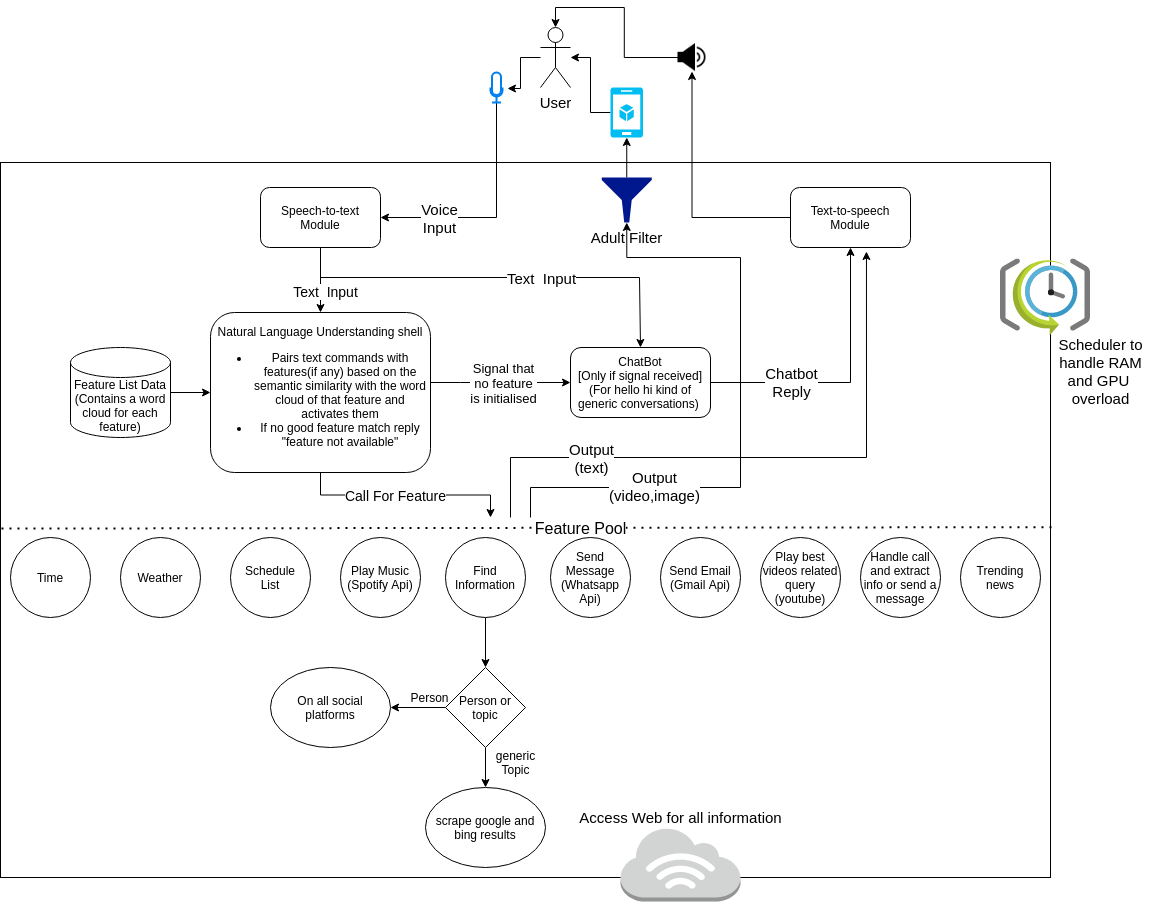

The diagram above was exported from draw.io. Its source (the exported page's mxGraphModel, read from the mxfile embedded in the PNG):
<mxGraphModel dx="1628" dy="1570" grid="1" gridSize="10" guides="1" tooltips="1" connect="1" arrows="1" fold="1" page="1" pageScale="1" pageWidth="827" pageHeight="1169" math="0" shadow="0">
  <root>
    <mxCell id="WIyWlLk6GJQsqaUBKTNV-0" />
    <mxCell id="WIyWlLk6GJQsqaUBKTNV-1" parent="WIyWlLk6GJQsqaUBKTNV-0" />
    <mxCell id="zClsWll26otH2JghLhNE-3" value="" style="edgeStyle=orthogonalEdgeStyle;rounded=0;orthogonalLoop=1;jettySize=auto;html=1;entryX=1.417;entryY=0.533;entryDx=0;entryDy=0;entryPerimeter=0;" edge="1" parent="WIyWlLk6GJQsqaUBKTNV-1" source="zClsWll26otH2JghLhNE-0" target="zClsWll26otH2JghLhNE-1">
      <mxGeometry relative="1" as="geometry" />
    </mxCell>
    <mxCell id="zClsWll26otH2JghLhNE-0" value="&lt;font style=&quot;font-size: 15px&quot;&gt;User&lt;/font&gt;" style="shape=umlActor;verticalLabelPosition=bottom;verticalAlign=top;html=1;outlineConnect=0;" vertex="1" parent="WIyWlLk6GJQsqaUBKTNV-1">
      <mxGeometry x="500" y="-110" width="30" height="60" as="geometry" />
    </mxCell>
    <mxCell id="zClsWll26otH2JghLhNE-5" value="" style="edgeStyle=orthogonalEdgeStyle;rounded=0;orthogonalLoop=1;jettySize=auto;html=1;" edge="1" parent="WIyWlLk6GJQsqaUBKTNV-1" source="zClsWll26otH2JghLhNE-1" target="zClsWll26otH2JghLhNE-7">
      <mxGeometry relative="1" as="geometry">
        <mxPoint x="456" y="45" as="targetPoint" />
        <Array as="points">
          <mxPoint x="456" y="80" />
        </Array>
      </mxGeometry>
    </mxCell>
    <mxCell id="zClsWll26otH2JghLhNE-8" value="&lt;font style=&quot;font-size: 15px&quot;&gt;Voice&lt;br&gt;Input&lt;/font&gt;" style="edgeLabel;html=1;align=center;verticalAlign=middle;resizable=0;points=[];" vertex="1" connectable="0" parent="zClsWll26otH2JghLhNE-5">
      <mxGeometry x="0.4726" y="3" relative="1" as="geometry">
        <mxPoint x="-3" y="-3" as="offset" />
      </mxGeometry>
    </mxCell>
    <mxCell id="zClsWll26otH2JghLhNE-1" value="" style="html=1;verticalLabelPosition=bottom;align=center;labelBackgroundColor=#ffffff;verticalAlign=top;strokeWidth=2;strokeColor=#0080F0;shadow=0;dashed=0;shape=mxgraph.ios7.icons.microphone;" vertex="1" parent="WIyWlLk6GJQsqaUBKTNV-1">
      <mxGeometry x="450" y="-65" width="12" height="30" as="geometry" />
    </mxCell>
    <mxCell id="zClsWll26otH2JghLhNE-10" value="" style="edgeStyle=orthogonalEdgeStyle;rounded=0;orthogonalLoop=1;jettySize=auto;html=1;" edge="1" parent="WIyWlLk6GJQsqaUBKTNV-1" source="zClsWll26otH2JghLhNE-7" target="zClsWll26otH2JghLhNE-9">
      <mxGeometry relative="1" as="geometry" />
    </mxCell>
    <mxCell id="zClsWll26otH2JghLhNE-11" value="&lt;font&gt;&lt;font style=&quot;font-size: 14px&quot;&gt;Text&amp;nbsp; Input&lt;/font&gt;&lt;br&gt;&lt;/font&gt;" style="edgeLabel;html=1;align=center;verticalAlign=middle;resizable=0;points=[];" vertex="1" connectable="0" parent="zClsWll26otH2JghLhNE-10">
      <mxGeometry x="0.3333" y="3" relative="1" as="geometry">
        <mxPoint x="1" as="offset" />
      </mxGeometry>
    </mxCell>
    <mxCell id="zClsWll26otH2JghLhNE-23" style="edgeStyle=orthogonalEdgeStyle;rounded=0;orthogonalLoop=1;jettySize=auto;html=1;exitX=0.5;exitY=1;exitDx=0;exitDy=0;entryX=0.5;entryY=0;entryDx=0;entryDy=0;" edge="1" parent="WIyWlLk6GJQsqaUBKTNV-1" source="zClsWll26otH2JghLhNE-7" target="zClsWll26otH2JghLhNE-25">
      <mxGeometry relative="1" as="geometry">
        <mxPoint x="480" y="170" as="targetPoint" />
        <Array as="points">
          <mxPoint x="280" y="140" />
          <mxPoint x="599" y="140" />
        </Array>
      </mxGeometry>
    </mxCell>
    <mxCell id="zClsWll26otH2JghLhNE-24" value="&lt;font style=&quot;font-size: 15px&quot;&gt;Text&amp;nbsp; Input&lt;/font&gt;" style="edgeLabel;html=1;align=center;verticalAlign=middle;resizable=0;points=[];" vertex="1" connectable="0" parent="zClsWll26otH2JghLhNE-23">
      <mxGeometry x="0.2727" y="-4" relative="1" as="geometry">
        <mxPoint x="-17" y="-4" as="offset" />
      </mxGeometry>
    </mxCell>
    <mxCell id="zClsWll26otH2JghLhNE-7" value="Speech-to-text Module" style="rounded=1;whiteSpace=wrap;html=1;" vertex="1" parent="WIyWlLk6GJQsqaUBKTNV-1">
      <mxGeometry x="220" y="50" width="120" height="60" as="geometry" />
    </mxCell>
    <mxCell id="zClsWll26otH2JghLhNE-26" value="" style="edgeStyle=orthogonalEdgeStyle;rounded=0;orthogonalLoop=1;jettySize=auto;html=1;" edge="1" parent="WIyWlLk6GJQsqaUBKTNV-1" source="zClsWll26otH2JghLhNE-9" target="zClsWll26otH2JghLhNE-25">
      <mxGeometry relative="1" as="geometry">
        <Array as="points">
          <mxPoint x="420" y="245" />
          <mxPoint x="420" y="245" />
        </Array>
      </mxGeometry>
    </mxCell>
    <mxCell id="zClsWll26otH2JghLhNE-27" value="&lt;font style=&quot;font-size: 13px&quot;&gt;Signal that&lt;br&gt;&amp;nbsp;no feature &lt;br&gt;is initialised&lt;/font&gt;" style="edgeLabel;html=1;align=center;verticalAlign=middle;resizable=0;points=[];" vertex="1" connectable="0" parent="zClsWll26otH2JghLhNE-26">
      <mxGeometry x="-0.1776" y="-1" relative="1" as="geometry">
        <mxPoint x="14" y="-1" as="offset" />
      </mxGeometry>
    </mxCell>
    <mxCell id="zClsWll26otH2JghLhNE-65" value="" style="edgeStyle=orthogonalEdgeStyle;rounded=0;orthogonalLoop=1;jettySize=auto;html=1;exitX=0.5;exitY=1;exitDx=0;exitDy=0;" edge="1" parent="WIyWlLk6GJQsqaUBKTNV-1" source="zClsWll26otH2JghLhNE-9">
      <mxGeometry relative="1" as="geometry">
        <mxPoint x="450" y="380" as="targetPoint" />
      </mxGeometry>
    </mxCell>
    <mxCell id="zClsWll26otH2JghLhNE-66" value="&lt;font style=&quot;font-size: 14px&quot;&gt;Call For Feature&lt;/font&gt;" style="edgeLabel;html=1;align=center;verticalAlign=middle;resizable=0;points=[];" vertex="1" connectable="0" parent="zClsWll26otH2JghLhNE-65">
      <mxGeometry x="-0.1023" y="1" relative="1" as="geometry">
        <mxPoint y="1" as="offset" />
      </mxGeometry>
    </mxCell>
    <mxCell id="zClsWll26otH2JghLhNE-9" value="Natural Language Understanding shell&lt;br&gt;&lt;ul&gt;&lt;li&gt;Pairs text commands with features(if any) based on the semantic similarity with the word cloud of that feature and activates them&lt;/li&gt;&lt;li&gt;If no good feature match reply &quot;feature not available&quot;&lt;/li&gt;&lt;/ul&gt;" style="rounded=1;whiteSpace=wrap;html=1;" vertex="1" parent="WIyWlLk6GJQsqaUBKTNV-1">
      <mxGeometry x="170" y="175" width="220" height="160" as="geometry" />
    </mxCell>
    <mxCell id="zClsWll26otH2JghLhNE-17" style="edgeStyle=orthogonalEdgeStyle;rounded=0;orthogonalLoop=1;jettySize=auto;html=1;exitX=0;exitY=0.5;exitDx=0;exitDy=0;entryX=0.5;entryY=0;entryDx=0;entryDy=0;entryPerimeter=0;" edge="1" parent="WIyWlLk6GJQsqaUBKTNV-1" source="zClsWll26otH2JghLhNE-15" target="zClsWll26otH2JghLhNE-0">
      <mxGeometry relative="1" as="geometry" />
    </mxCell>
    <mxCell id="zClsWll26otH2JghLhNE-15" value="" style="shape=image;html=1;verticalAlign=top;verticalLabelPosition=bottom;labelBackgroundColor=#ffffff;imageAspect=0;aspect=fixed;image=https://cdn4.iconfinder.com/data/icons/essential-app-2/16/volume-sound-speaker-lound-128.png" vertex="1" parent="WIyWlLk6GJQsqaUBKTNV-1">
      <mxGeometry x="637.5" y="-94" width="28" height="28" as="geometry" />
    </mxCell>
    <mxCell id="zClsWll26otH2JghLhNE-21" value="" style="edgeStyle=orthogonalEdgeStyle;rounded=0;orthogonalLoop=1;jettySize=auto;html=1;" edge="1" parent="WIyWlLk6GJQsqaUBKTNV-1" source="zClsWll26otH2JghLhNE-20" target="zClsWll26otH2JghLhNE-9">
      <mxGeometry relative="1" as="geometry" />
    </mxCell>
    <mxCell id="zClsWll26otH2JghLhNE-20" value="Feature List Data&lt;br&gt;(Contains a word cloud for each feature)" style="shape=cylinder3;whiteSpace=wrap;html=1;boundedLbl=1;backgroundOutline=1;size=15;" vertex="1" parent="WIyWlLk6GJQsqaUBKTNV-1">
      <mxGeometry x="30" y="210" width="100" height="90" as="geometry" />
    </mxCell>
    <mxCell id="zClsWll26otH2JghLhNE-32" value="" style="edgeStyle=orthogonalEdgeStyle;rounded=0;orthogonalLoop=1;jettySize=auto;html=1;entryX=0.5;entryY=1;entryDx=0;entryDy=0;" edge="1" parent="WIyWlLk6GJQsqaUBKTNV-1" source="zClsWll26otH2JghLhNE-25" target="zClsWll26otH2JghLhNE-28">
      <mxGeometry relative="1" as="geometry">
        <mxPoint x="760" y="245" as="targetPoint" />
      </mxGeometry>
    </mxCell>
    <mxCell id="zClsWll26otH2JghLhNE-38" value="&lt;font style=&quot;font-size: 15px&quot;&gt;Chatbot&lt;br&gt;Reply&lt;/font&gt;" style="edgeLabel;html=1;align=center;verticalAlign=middle;resizable=0;points=[];" vertex="1" connectable="0" parent="zClsWll26otH2JghLhNE-32">
      <mxGeometry x="-0.4182" y="1" relative="1" as="geometry">
        <mxPoint as="offset" />
      </mxGeometry>
    </mxCell>
    <mxCell id="zClsWll26otH2JghLhNE-25" value="ChatBot&lt;br&gt;&amp;nbsp; [Only if signal received]&amp;nbsp;&amp;nbsp;&lt;br&gt;(For hello hi kind of generic conversations)&amp;nbsp;" style="rounded=1;whiteSpace=wrap;html=1;" vertex="1" parent="WIyWlLk6GJQsqaUBKTNV-1">
      <mxGeometry x="530" y="210" width="140" height="70" as="geometry" />
    </mxCell>
    <mxCell id="zClsWll26otH2JghLhNE-30" value="" style="edgeStyle=orthogonalEdgeStyle;rounded=0;orthogonalLoop=1;jettySize=auto;html=1;entryX=0.5;entryY=1;entryDx=0;entryDy=0;" edge="1" parent="WIyWlLk6GJQsqaUBKTNV-1" source="zClsWll26otH2JghLhNE-28" target="zClsWll26otH2JghLhNE-15">
      <mxGeometry relative="1" as="geometry">
        <mxPoint x="660" y="80" as="targetPoint" />
      </mxGeometry>
    </mxCell>
    <mxCell id="zClsWll26otH2JghLhNE-28" value="Text-to-speech&lt;br&gt;Module" style="rounded=1;whiteSpace=wrap;html=1;" vertex="1" parent="WIyWlLk6GJQsqaUBKTNV-1">
      <mxGeometry x="750" y="50" width="120" height="60" as="geometry" />
    </mxCell>
    <mxCell id="zClsWll26otH2JghLhNE-36" value="" style="edgeStyle=orthogonalEdgeStyle;rounded=0;orthogonalLoop=1;jettySize=auto;html=1;" edge="1" parent="WIyWlLk6GJQsqaUBKTNV-1" source="zClsWll26otH2JghLhNE-35" target="zClsWll26otH2JghLhNE-0">
      <mxGeometry relative="1" as="geometry" />
    </mxCell>
    <mxCell id="zClsWll26otH2JghLhNE-35" value="" style="verticalLabelPosition=bottom;html=1;verticalAlign=top;align=center;strokeColor=none;fillColor=#00BEF2;shape=mxgraph.azure.mobile_services;pointerEvents=1;" vertex="1" parent="WIyWlLk6GJQsqaUBKTNV-1">
      <mxGeometry x="570" y="-50" width="32.5" height="50" as="geometry" />
    </mxCell>
    <mxCell id="zClsWll26otH2JghLhNE-39" value="" style="endArrow=none;dashed=1;html=1;dashPattern=1 3;strokeWidth=2;exitX=0.001;exitY=0.512;exitDx=0;exitDy=0;exitPerimeter=0;entryX=1.001;entryY=0.51;entryDx=0;entryDy=0;entryPerimeter=0;" edge="1" parent="WIyWlLk6GJQsqaUBKTNV-1" source="zClsWll26otH2JghLhNE-89" target="zClsWll26otH2JghLhNE-89">
      <mxGeometry width="50" height="50" relative="1" as="geometry">
        <mxPoint x="-406" y="390" as="sourcePoint" />
        <mxPoint x="1263" y="390" as="targetPoint" />
      </mxGeometry>
    </mxCell>
    <mxCell id="zClsWll26otH2JghLhNE-40" value="&lt;font style=&quot;font-size: 16px&quot;&gt;Feature Pool&lt;/font&gt;" style="edgeLabel;html=1;align=center;verticalAlign=middle;resizable=0;points=[];" vertex="1" connectable="0" parent="zClsWll26otH2JghLhNE-39">
      <mxGeometry x="-0.0641" y="3" relative="1" as="geometry">
        <mxPoint x="87" y="3" as="offset" />
      </mxGeometry>
    </mxCell>
    <mxCell id="zClsWll26otH2JghLhNE-45" value="Time" style="ellipse;whiteSpace=wrap;html=1;aspect=fixed;" vertex="1" parent="WIyWlLk6GJQsqaUBKTNV-1">
      <mxGeometry x="-30" y="400" width="80" height="80" as="geometry" />
    </mxCell>
    <mxCell id="zClsWll26otH2JghLhNE-46" value="Weather&lt;span style=&quot;color: rgba(0 , 0 , 0 , 0) ; font-family: monospace ; font-size: 0px&quot;&gt;%3CmxGraphModel%3E%3Croot%3E%3CmxCell%20id%3D%220%22%2F%3E%3CmxCell%20id%3D%221%22%20parent%3D%220%22%2F%3E%3CmxCell%20id%3D%222%22%20value%3D%22Time%22%20style%3D%22ellipse%3BwhiteSpace%3Dwrap%3Bhtml%3D1%3Baspect%3Dfixed%3B%22%20vertex%3D%221%22%20parent%3D%221%22%3E%3CmxGeometry%20x%3D%22-80%22%20y%3D%22410%22%20width%3D%2280%22%20height%3D%2280%22%20as%3D%22geometry%22%2F%3E%3C%2FmxCell%3E%3C%2Froot%3E%3C%2FmxGraphModel%3E&lt;/span&gt;&lt;span style=&quot;color: rgba(0 , 0 , 0 , 0) ; font-family: monospace ; font-size: 0px&quot;&gt;%3CmxGraphModel%3E%3Croot%3E%3CmxCell%20id%3D%220%22%2F%3E%3CmxCell%20id%3D%221%22%20parent%3D%220%22%2F%3E%3CmxCell%20id%3D%222%22%20value%3D%22Time%22%20style%3D%22ellipse%3BwhiteSpace%3Dwrap%3Bhtml%3D1%3Baspect%3Dfixed%3B%22%20vertex%3D%221%22%20parent%3D%221%22%3E%3CmxGeometry%20x%3D%22-80%22%20y%3D%22410%22%20width%3D%2280%22%20height%3D%2280%22%20as%3D%22geometry%22%2F%3E%3C%2FmxCell%3E%3C%2Froot%3E%3C%2FmxGraphModel%3E&lt;/span&gt;" style="ellipse;whiteSpace=wrap;html=1;aspect=fixed;" vertex="1" parent="WIyWlLk6GJQsqaUBKTNV-1">
      <mxGeometry x="80" y="400" width="80" height="80" as="geometry" />
    </mxCell>
    <mxCell id="zClsWll26otH2JghLhNE-47" value="Schedule&lt;br&gt;List" style="ellipse;whiteSpace=wrap;html=1;aspect=fixed;" vertex="1" parent="WIyWlLk6GJQsqaUBKTNV-1">
      <mxGeometry x="190" y="400" width="80" height="80" as="geometry" />
    </mxCell>
    <mxCell id="zClsWll26otH2JghLhNE-48" value="Play Music&lt;br&gt;(Spotify Api)" style="ellipse;whiteSpace=wrap;html=1;aspect=fixed;" vertex="1" parent="WIyWlLk6GJQsqaUBKTNV-1">
      <mxGeometry x="300" y="400" width="80" height="80" as="geometry" />
    </mxCell>
    <mxCell id="zClsWll26otH2JghLhNE-49" value="Send Message&lt;br&gt;(Whatsapp&lt;br&gt;Api)" style="ellipse;whiteSpace=wrap;html=1;aspect=fixed;" vertex="1" parent="WIyWlLk6GJQsqaUBKTNV-1">
      <mxGeometry x="510" y="400" width="80" height="80" as="geometry" />
    </mxCell>
    <mxCell id="zClsWll26otH2JghLhNE-51" value="Send Email&lt;br&gt;(Gmail Api)" style="ellipse;whiteSpace=wrap;html=1;aspect=fixed;" vertex="1" parent="WIyWlLk6GJQsqaUBKTNV-1">
      <mxGeometry x="620" y="400" width="80" height="80" as="geometry" />
    </mxCell>
    <mxCell id="zClsWll26otH2JghLhNE-54" value="" style="edgeStyle=orthogonalEdgeStyle;rounded=0;orthogonalLoop=1;jettySize=auto;html=1;" edge="1" parent="WIyWlLk6GJQsqaUBKTNV-1" source="zClsWll26otH2JghLhNE-52" target="zClsWll26otH2JghLhNE-53">
      <mxGeometry relative="1" as="geometry" />
    </mxCell>
    <mxCell id="zClsWll26otH2JghLhNE-52" value="Find Information" style="ellipse;whiteSpace=wrap;html=1;aspect=fixed;" vertex="1" parent="WIyWlLk6GJQsqaUBKTNV-1">
      <mxGeometry x="405" y="400" width="80" height="80" as="geometry" />
    </mxCell>
    <mxCell id="zClsWll26otH2JghLhNE-56" value="" style="edgeStyle=orthogonalEdgeStyle;rounded=0;orthogonalLoop=1;jettySize=auto;html=1;" edge="1" parent="WIyWlLk6GJQsqaUBKTNV-1" source="zClsWll26otH2JghLhNE-53" target="zClsWll26otH2JghLhNE-55">
      <mxGeometry relative="1" as="geometry" />
    </mxCell>
    <mxCell id="zClsWll26otH2JghLhNE-59" value="" style="edgeStyle=orthogonalEdgeStyle;rounded=0;orthogonalLoop=1;jettySize=auto;html=1;" edge="1" parent="WIyWlLk6GJQsqaUBKTNV-1" source="zClsWll26otH2JghLhNE-53" target="zClsWll26otH2JghLhNE-58">
      <mxGeometry relative="1" as="geometry" />
    </mxCell>
    <mxCell id="zClsWll26otH2JghLhNE-53" value="Person or topic" style="rhombus;whiteSpace=wrap;html=1;" vertex="1" parent="WIyWlLk6GJQsqaUBKTNV-1">
      <mxGeometry x="405" y="530" width="80" height="80" as="geometry" />
    </mxCell>
    <mxCell id="zClsWll26otH2JghLhNE-55" value="On all social platforms" style="ellipse;whiteSpace=wrap;html=1;" vertex="1" parent="WIyWlLk6GJQsqaUBKTNV-1">
      <mxGeometry x="230" y="530" width="120" height="80" as="geometry" />
    </mxCell>
    <mxCell id="zClsWll26otH2JghLhNE-57" value="Person" style="text;html=1;align=center;verticalAlign=middle;resizable=0;points=[];autosize=1;" vertex="1" parent="WIyWlLk6GJQsqaUBKTNV-1">
      <mxGeometry x="364" y="550" width="50" height="20" as="geometry" />
    </mxCell>
    <mxCell id="zClsWll26otH2JghLhNE-58" value="scrape google and bing results" style="ellipse;whiteSpace=wrap;html=1;" vertex="1" parent="WIyWlLk6GJQsqaUBKTNV-1">
      <mxGeometry x="385" y="650" width="120" height="80" as="geometry" />
    </mxCell>
    <mxCell id="zClsWll26otH2JghLhNE-60" value="generic&lt;br&gt;Topic" style="text;html=1;align=center;verticalAlign=middle;resizable=0;points=[];autosize=1;" vertex="1" parent="WIyWlLk6GJQsqaUBKTNV-1">
      <mxGeometry x="450" y="610" width="50" height="30" as="geometry" />
    </mxCell>
    <mxCell id="zClsWll26otH2JghLhNE-61" value="Play best videos related query&lt;br&gt;(youtube)" style="ellipse;whiteSpace=wrap;html=1;aspect=fixed;" vertex="1" parent="WIyWlLk6GJQsqaUBKTNV-1">
      <mxGeometry x="720" y="400" width="80" height="80" as="geometry" />
    </mxCell>
    <mxCell id="zClsWll26otH2JghLhNE-62" value="Handle call&lt;br&gt;and extract info or send a message" style="ellipse;whiteSpace=wrap;html=1;aspect=fixed;" vertex="1" parent="WIyWlLk6GJQsqaUBKTNV-1">
      <mxGeometry x="820" y="400" width="80" height="80" as="geometry" />
    </mxCell>
    <mxCell id="zClsWll26otH2JghLhNE-70" value="" style="edgeStyle=orthogonalEdgeStyle;rounded=0;orthogonalLoop=1;jettySize=auto;html=1;entryX=0.633;entryY=1.067;entryDx=0;entryDy=0;entryPerimeter=0;" edge="1" parent="WIyWlLk6GJQsqaUBKTNV-1" target="zClsWll26otH2JghLhNE-28">
      <mxGeometry relative="1" as="geometry">
        <mxPoint x="470" y="380" as="sourcePoint" />
        <mxPoint x="705" y="320" as="targetPoint" />
        <Array as="points">
          <mxPoint x="470" y="320" />
          <mxPoint x="826" y="320" />
        </Array>
      </mxGeometry>
    </mxCell>
    <mxCell id="zClsWll26otH2JghLhNE-71" value="&lt;font style=&quot;font-size: 15px&quot;&gt;Output&lt;br&gt;(text)&lt;/font&gt;" style="edgeLabel;html=1;align=center;verticalAlign=middle;resizable=0;points=[];" vertex="1" connectable="0" parent="zClsWll26otH2JghLhNE-70">
      <mxGeometry x="-0.8296" y="-4" relative="1" as="geometry">
        <mxPoint x="76" y="-7" as="offset" />
      </mxGeometry>
    </mxCell>
    <mxCell id="zClsWll26otH2JghLhNE-77" value="" style="edgeStyle=orthogonalEdgeStyle;rounded=0;orthogonalLoop=1;jettySize=auto;html=1;entryX=0.5;entryY=1;entryDx=0;entryDy=0;entryPerimeter=0;" edge="1" parent="WIyWlLk6GJQsqaUBKTNV-1" source="zClsWll26otH2JghLhNE-79" target="zClsWll26otH2JghLhNE-35">
      <mxGeometry relative="1" as="geometry">
        <mxPoint x="490" y="380" as="sourcePoint" />
        <mxPoint x="670" y="350" as="targetPoint" />
        <Array as="points" />
      </mxGeometry>
    </mxCell>
    <mxCell id="zClsWll26otH2JghLhNE-79" value="&lt;font style=&quot;font-size: 15px&quot;&gt;Adult Filter&lt;/font&gt;" style="aspect=fixed;pointerEvents=1;shadow=0;dashed=0;html=1;strokeColor=none;labelPosition=center;verticalLabelPosition=bottom;verticalAlign=top;align=center;fillColor=#00188D;shape=mxgraph.mscae.enterprise.filter" vertex="1" parent="WIyWlLk6GJQsqaUBKTNV-1">
      <mxGeometry x="561.25" y="40" width="50" height="45" as="geometry" />
    </mxCell>
    <mxCell id="zClsWll26otH2JghLhNE-82" value="" style="edgeStyle=orthogonalEdgeStyle;rounded=0;orthogonalLoop=1;jettySize=auto;html=1;entryX=0.5;entryY=1;entryDx=0;entryDy=0;entryPerimeter=0;" edge="1" parent="WIyWlLk6GJQsqaUBKTNV-1" target="zClsWll26otH2JghLhNE-79">
      <mxGeometry relative="1" as="geometry">
        <mxPoint x="490" y="380" as="sourcePoint" />
        <mxPoint x="586.25" as="targetPoint" />
        <Array as="points">
          <mxPoint x="490" y="350" />
          <mxPoint x="700" y="350" />
          <mxPoint x="700" y="120" />
          <mxPoint x="586" y="120" />
        </Array>
      </mxGeometry>
    </mxCell>
    <mxCell id="zClsWll26otH2JghLhNE-83" value="&lt;font style=&quot;font-size: 15px&quot;&gt;Output&lt;br&gt;(video,image)&lt;/font&gt;" style="edgeLabel;html=1;align=center;verticalAlign=middle;resizable=0;points=[];" vertex="1" connectable="0" parent="zClsWll26otH2JghLhNE-82">
      <mxGeometry x="-0.5055" y="2" relative="1" as="geometry">
        <mxPoint as="offset" />
      </mxGeometry>
    </mxCell>
    <mxCell id="zClsWll26otH2JghLhNE-84" value="Trending news" style="ellipse;whiteSpace=wrap;html=1;aspect=fixed;" vertex="1" parent="WIyWlLk6GJQsqaUBKTNV-1">
      <mxGeometry x="920" y="400" width="80" height="80" as="geometry" />
    </mxCell>
    <mxCell id="zClsWll26otH2JghLhNE-89" value="" style="rounded=0;whiteSpace=wrap;html=1;fillColor=none;" vertex="1" parent="WIyWlLk6GJQsqaUBKTNV-1">
      <mxGeometry x="-40" y="25" width="1050" height="715" as="geometry" />
    </mxCell>
    <mxCell id="zClsWll26otH2JghLhNE-90" value="" style="outlineConnect=0;dashed=0;verticalLabelPosition=bottom;verticalAlign=top;align=center;html=1;shape=mxgraph.aws3.internet_3;fillColor=#D2D3D3;gradientColor=none;" vertex="1" parent="WIyWlLk6GJQsqaUBKTNV-1">
      <mxGeometry x="580" y="690" width="120" height="74" as="geometry" />
    </mxCell>
    <mxCell id="zClsWll26otH2JghLhNE-91" value="&lt;font style=&quot;font-size: 15px&quot;&gt;Access Web for all information&lt;/font&gt;" style="text;html=1;align=center;verticalAlign=middle;resizable=0;points=[];autosize=1;" vertex="1" parent="WIyWlLk6GJQsqaUBKTNV-1">
      <mxGeometry x="530" y="670" width="220" height="20" as="geometry" />
    </mxCell>
    <mxCell id="zClsWll26otH2JghLhNE-92" value="&lt;font style=&quot;font-size: 15px&quot;&gt;Scheduler to&lt;br&gt;handle RAM&lt;br&gt;and GPU &lt;br&gt;overload&lt;/font&gt;" style="text;html=1;align=center;verticalAlign=middle;resizable=0;points=[];autosize=1;" vertex="1" parent="WIyWlLk6GJQsqaUBKTNV-1">
      <mxGeometry x="1010" y="198.8" width="100" height="70" as="geometry" />
    </mxCell>
    <mxCell id="zClsWll26otH2JghLhNE-93" value="" style="aspect=fixed;html=1;points=[];align=center;image;fontSize=12;image=img/lib/mscae/SchedulerJobCollection.svg;fillColor=none;" vertex="1" parent="WIyWlLk6GJQsqaUBKTNV-1">
      <mxGeometry x="960" y="121.4" width="90" height="77.4" as="geometry" />
    </mxCell>
  </root>
</mxGraphModel>